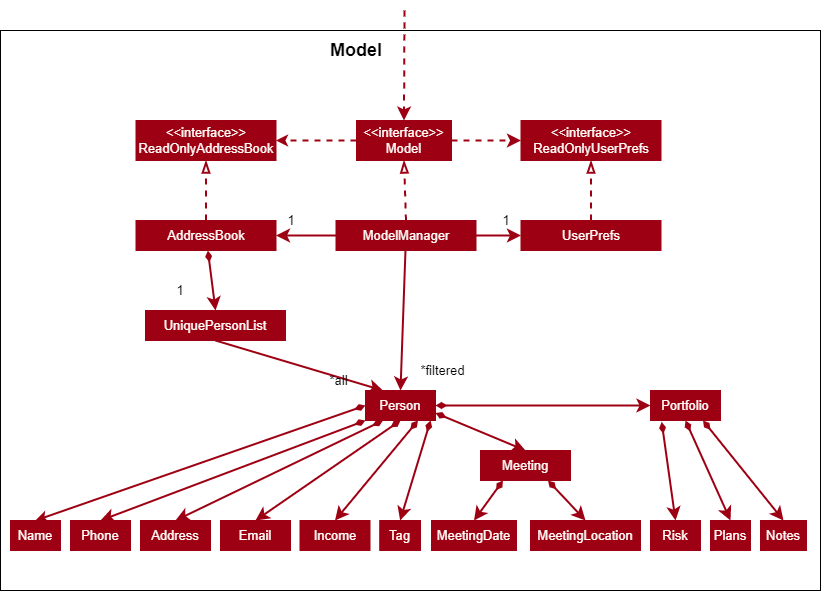

The diagram above was exported from draw.io. Its source (the exported page's mxGraphModel, read from the mxfile embedded in the PNG):
<mxGraphModel dx="1038" dy="547" grid="1" gridSize="10" guides="1" tooltips="1" connect="1" arrows="1" fold="1" page="1" pageScale="1" pageWidth="850" pageHeight="1100" background="none" math="0" shadow="0">
  <root>
    <mxCell id="0" />
    <mxCell id="1" parent="0" />
    <mxCell id="66I9koVs2YoZUpjzGb_B-63" value="" style="rounded=0;whiteSpace=wrap;html=1;strokeColor=#000000;fontFamily=Helvetica;fontSize=18;fontColor=#000000;fillColor=none;" parent="1" vertex="1">
      <mxGeometry x="20" y="320" width="820" height="560" as="geometry" />
    </mxCell>
    <mxCell id="66I9koVs2YoZUpjzGb_B-38" style="rounded=0;orthogonalLoop=1;jettySize=auto;html=1;exitX=0;exitY=0.5;exitDx=0;exitDy=0;entryX=0.5;entryY=0;entryDx=0;entryDy=0;strokeColor=#9D0012;strokeWidth=2;fontFamily=Helvetica;fontSize=13;fontColor=#FFFCF7;startArrow=diamondThin;startFill=1;sourcePerimeterSpacing=0;" parent="1" source="66I9koVs2YoZUpjzGb_B-4" target="66I9koVs2YoZUpjzGb_B-7" edge="1">
      <mxGeometry relative="1" as="geometry" />
    </mxCell>
    <mxCell id="66I9koVs2YoZUpjzGb_B-39" style="edgeStyle=none;rounded=0;orthogonalLoop=1;jettySize=auto;html=1;exitX=0;exitY=1;exitDx=0;exitDy=0;entryX=0.5;entryY=0;entryDx=0;entryDy=0;strokeColor=#9D0012;strokeWidth=2;fontFamily=Helvetica;fontSize=13;fontColor=#FFFCF7;startArrow=diamondThin;startFill=1;endSize=8;sourcePerimeterSpacing=0;targetPerimeterSpacing=13;" parent="1" source="66I9koVs2YoZUpjzGb_B-4" target="66I9koVs2YoZUpjzGb_B-8" edge="1">
      <mxGeometry relative="1" as="geometry" />
    </mxCell>
    <mxCell id="66I9koVs2YoZUpjzGb_B-40" style="edgeStyle=none;rounded=0;orthogonalLoop=1;jettySize=auto;html=1;exitX=0.25;exitY=1;exitDx=0;exitDy=0;entryX=0.5;entryY=0;entryDx=0;entryDy=0;strokeColor=#9D0012;strokeWidth=2;fontFamily=Helvetica;fontSize=13;fontColor=#FFFCF7;startArrow=diamondThin;startFill=1;endSize=8;sourcePerimeterSpacing=0;targetPerimeterSpacing=13;" parent="1" source="66I9koVs2YoZUpjzGb_B-4" target="66I9koVs2YoZUpjzGb_B-9" edge="1">
      <mxGeometry relative="1" as="geometry" />
    </mxCell>
    <mxCell id="66I9koVs2YoZUpjzGb_B-41" style="edgeStyle=none;rounded=0;orthogonalLoop=1;jettySize=auto;html=1;exitX=0.5;exitY=1;exitDx=0;exitDy=0;entryX=0.5;entryY=0;entryDx=0;entryDy=0;strokeColor=#9D0012;strokeWidth=2;fontFamily=Helvetica;fontSize=13;fontColor=#FFFCF7;startArrow=diamondThin;startFill=1;endSize=8;sourcePerimeterSpacing=0;targetPerimeterSpacing=13;" parent="1" source="66I9koVs2YoZUpjzGb_B-4" target="66I9koVs2YoZUpjzGb_B-27" edge="1">
      <mxGeometry relative="1" as="geometry" />
    </mxCell>
    <mxCell id="66I9koVs2YoZUpjzGb_B-42" style="edgeStyle=none;rounded=0;orthogonalLoop=1;jettySize=auto;html=1;exitX=0.75;exitY=1;exitDx=0;exitDy=0;entryX=0.5;entryY=0;entryDx=0;entryDy=0;strokeColor=#9D0012;strokeWidth=2;fontFamily=Helvetica;fontSize=13;fontColor=#FFFCF7;startArrow=diamondThin;startFill=1;endSize=8;sourcePerimeterSpacing=0;targetPerimeterSpacing=13;" parent="1" source="66I9koVs2YoZUpjzGb_B-4" target="66I9koVs2YoZUpjzGb_B-28" edge="1">
      <mxGeometry relative="1" as="geometry" />
    </mxCell>
    <mxCell id="66I9koVs2YoZUpjzGb_B-43" style="edgeStyle=none;rounded=0;orthogonalLoop=1;jettySize=auto;html=1;exitX=0.929;exitY=1;exitDx=0;exitDy=0;entryX=0.5;entryY=0;entryDx=0;entryDy=0;strokeColor=#9D0012;strokeWidth=2;fontFamily=Helvetica;fontSize=13;fontColor=#FFFCF7;startArrow=diamondThin;startFill=1;endSize=8;sourcePerimeterSpacing=0;targetPerimeterSpacing=13;endArrow=classic;endFill=1;exitPerimeter=0;" parent="1" source="66I9koVs2YoZUpjzGb_B-4" target="66I9koVs2YoZUpjzGb_B-29" edge="1">
      <mxGeometry relative="1" as="geometry" />
    </mxCell>
    <mxCell id="66I9koVs2YoZUpjzGb_B-4" value="&lt;font style=&quot;font-size: 13px;&quot;&gt;Person&lt;/font&gt;" style="rounded=0;whiteSpace=wrap;html=1;fillColor=#9D0012;fontColor=#FFFCF7;strokeColor=#9D0012;" parent="1" vertex="1">
      <mxGeometry x="385" y="680" width="70" height="30" as="geometry" />
    </mxCell>
    <mxCell id="66I9koVs2YoZUpjzGb_B-7" value="&lt;font style=&quot;font-size: 13px;&quot;&gt;Name&lt;/font&gt;" style="rounded=0;whiteSpace=wrap;html=1;fillColor=#9D0012;fontColor=#FFFCF7;strokeColor=#9D0012;" parent="1" vertex="1">
      <mxGeometry x="30" y="810" width="50" height="30" as="geometry" />
    </mxCell>
    <mxCell id="66I9koVs2YoZUpjzGb_B-8" value="&lt;font style=&quot;font-size: 13px;&quot;&gt;Phone&lt;/font&gt;" style="rounded=0;whiteSpace=wrap;html=1;fillColor=#9D0012;fontColor=#FFFCF7;strokeColor=#9D0012;" parent="1" vertex="1">
      <mxGeometry x="90" y="810" width="60" height="30" as="geometry" />
    </mxCell>
    <mxCell id="66I9koVs2YoZUpjzGb_B-9" value="&lt;font style=&quot;font-size: 13px;&quot;&gt;Address&lt;/font&gt;" style="rounded=0;whiteSpace=wrap;html=1;fillColor=#9D0012;fontColor=#FFFCF7;strokeColor=#9D0012;" parent="1" vertex="1">
      <mxGeometry x="160" y="810" width="70" height="30" as="geometry" />
    </mxCell>
    <mxCell id="66I9koVs2YoZUpjzGb_B-27" value="&lt;font style=&quot;font-size: 13px;&quot;&gt;Email&lt;/font&gt;" style="rounded=0;whiteSpace=wrap;html=1;fillColor=#9D0012;fontColor=#FFFCF7;strokeColor=#9D0012;" parent="1" vertex="1">
      <mxGeometry x="240" y="810" width="70" height="30" as="geometry" />
    </mxCell>
    <mxCell id="66I9koVs2YoZUpjzGb_B-28" value="&lt;font style=&quot;font-size: 13px;&quot;&gt;Income&lt;/font&gt;" style="rounded=0;whiteSpace=wrap;html=1;fillColor=#9D0012;fontColor=#FFFCF7;strokeColor=#9D0012;" parent="1" vertex="1">
      <mxGeometry x="319.5" y="810" width="70" height="30" as="geometry" />
    </mxCell>
    <mxCell id="66I9koVs2YoZUpjzGb_B-29" value="&lt;font style=&quot;font-size: 13px;&quot;&gt;Tag&lt;/font&gt;" style="rounded=0;whiteSpace=wrap;html=1;fillColor=#9D0012;fontColor=#FFFCF7;strokeColor=#9D0012;" parent="1" vertex="1">
      <mxGeometry x="399.25" y="810" width="40.75" height="30" as="geometry" />
    </mxCell>
    <mxCell id="66I9koVs2YoZUpjzGb_B-44" style="edgeStyle=none;rounded=0;orthogonalLoop=1;jettySize=auto;html=1;exitX=0.5;exitY=1;exitDx=0;exitDy=0;entryX=0.25;entryY=0;entryDx=0;entryDy=0;strokeColor=#9D0012;strokeWidth=2;fontFamily=Helvetica;fontSize=13;fontColor=#FFFCF7;startArrow=none;startFill=0;endSize=8;sourcePerimeterSpacing=0;targetPerimeterSpacing=13;" parent="1" source="66I9koVs2YoZUpjzGb_B-30" target="66I9koVs2YoZUpjzGb_B-4" edge="1">
      <mxGeometry relative="1" as="geometry" />
    </mxCell>
    <mxCell id="66I9koVs2YoZUpjzGb_B-30" value="&lt;font style=&quot;font-size: 13px;&quot;&gt;UniquePersonList&lt;/font&gt;" style="rounded=0;whiteSpace=wrap;html=1;fillColor=#9D0012;fontColor=#FFFCF7;strokeColor=#9D0012;" parent="1" vertex="1">
      <mxGeometry x="165" y="600" width="140" height="30" as="geometry" />
    </mxCell>
    <mxCell id="66I9koVs2YoZUpjzGb_B-48" style="edgeStyle=none;rounded=0;orthogonalLoop=1;jettySize=auto;html=1;exitX=0.5;exitY=0;exitDx=0;exitDy=0;entryX=0.5;entryY=1;entryDx=0;entryDy=0;strokeColor=#9D0012;strokeWidth=2;fontFamily=Helvetica;fontSize=13;fontColor=#FFFCF7;startArrow=none;startFill=0;endSize=8;sourcePerimeterSpacing=0;targetPerimeterSpacing=13;endArrow=blockThin;endFill=0;dashed=1;" parent="1" source="66I9koVs2YoZUpjzGb_B-31" target="66I9koVs2YoZUpjzGb_B-36" edge="1">
      <mxGeometry relative="1" as="geometry" />
    </mxCell>
    <mxCell id="66I9koVs2YoZUpjzGb_B-64" style="edgeStyle=none;rounded=0;orthogonalLoop=1;jettySize=auto;html=1;entryX=0.5;entryY=0;entryDx=0;entryDy=0;strokeColor=#9D0012;strokeWidth=2;fontFamily=Helvetica;fontSize=18;fontColor=#000000;startArrow=diamondThin;startFill=1;endArrow=classic;endFill=1;endSize=8;sourcePerimeterSpacing=0;targetPerimeterSpacing=13;" parent="1" source="66I9koVs2YoZUpjzGb_B-31" target="66I9koVs2YoZUpjzGb_B-30" edge="1">
      <mxGeometry relative="1" as="geometry" />
    </mxCell>
    <mxCell id="66I9koVs2YoZUpjzGb_B-31" value="&lt;font style=&quot;font-size: 13px;&quot;&gt;AddressBook&lt;/font&gt;" style="rounded=0;whiteSpace=wrap;html=1;fillColor=#9D0012;fontColor=#FFFCF7;strokeColor=#9D0012;" parent="1" vertex="1">
      <mxGeometry x="155.5" y="510" width="140" height="30" as="geometry" />
    </mxCell>
    <mxCell id="66I9koVs2YoZUpjzGb_B-45" style="edgeStyle=none;rounded=0;orthogonalLoop=1;jettySize=auto;html=1;entryX=0.5;entryY=0;entryDx=0;entryDy=0;strokeColor=#9D0012;strokeWidth=2;fontFamily=Helvetica;fontSize=13;fontColor=#FFFCF7;startArrow=none;startFill=0;endSize=8;sourcePerimeterSpacing=0;targetPerimeterSpacing=13;" parent="1" source="66I9koVs2YoZUpjzGb_B-32" target="66I9koVs2YoZUpjzGb_B-4" edge="1">
      <mxGeometry relative="1" as="geometry" />
    </mxCell>
    <mxCell id="66I9koVs2YoZUpjzGb_B-46" style="edgeStyle=none;rounded=0;orthogonalLoop=1;jettySize=auto;html=1;exitX=1;exitY=0.5;exitDx=0;exitDy=0;entryX=0;entryY=0.5;entryDx=0;entryDy=0;strokeColor=#9D0012;strokeWidth=2;fontFamily=Helvetica;fontSize=13;fontColor=#FFFCF7;startArrow=none;startFill=0;endSize=8;sourcePerimeterSpacing=0;targetPerimeterSpacing=13;" parent="1" source="66I9koVs2YoZUpjzGb_B-32" target="66I9koVs2YoZUpjzGb_B-33" edge="1">
      <mxGeometry relative="1" as="geometry" />
    </mxCell>
    <mxCell id="66I9koVs2YoZUpjzGb_B-47" style="edgeStyle=none;rounded=0;orthogonalLoop=1;jettySize=auto;html=1;exitX=0;exitY=0.5;exitDx=0;exitDy=0;entryX=1;entryY=0.5;entryDx=0;entryDy=0;strokeColor=#9D0012;strokeWidth=2;fontFamily=Helvetica;fontSize=13;fontColor=#FFFCF7;startArrow=none;startFill=0;endSize=8;sourcePerimeterSpacing=0;targetPerimeterSpacing=13;" parent="1" source="66I9koVs2YoZUpjzGb_B-32" target="66I9koVs2YoZUpjzGb_B-31" edge="1">
      <mxGeometry relative="1" as="geometry" />
    </mxCell>
    <mxCell id="66I9koVs2YoZUpjzGb_B-49" style="edgeStyle=none;rounded=0;orthogonalLoop=1;jettySize=auto;html=1;exitX=0.5;exitY=0;exitDx=0;exitDy=0;entryX=0.5;entryY=1;entryDx=0;entryDy=0;dashed=1;strokeColor=#9D0012;strokeWidth=2;fontFamily=Helvetica;fontSize=13;fontColor=#FFFCF7;startArrow=none;startFill=0;endArrow=blockThin;endFill=0;endSize=8;sourcePerimeterSpacing=0;targetPerimeterSpacing=13;" parent="1" source="66I9koVs2YoZUpjzGb_B-32" target="66I9koVs2YoZUpjzGb_B-35" edge="1">
      <mxGeometry relative="1" as="geometry" />
    </mxCell>
    <mxCell id="66I9koVs2YoZUpjzGb_B-32" value="&lt;font style=&quot;font-size: 13px;&quot;&gt;ModelManager&lt;/font&gt;" style="rounded=0;whiteSpace=wrap;html=1;fillColor=#9D0012;fontColor=#FFFCF7;strokeColor=#9D0012;" parent="1" vertex="1">
      <mxGeometry x="355.5" y="510" width="140" height="30" as="geometry" />
    </mxCell>
    <mxCell id="66I9koVs2YoZUpjzGb_B-50" style="edgeStyle=none;rounded=0;orthogonalLoop=1;jettySize=auto;html=1;exitX=0.5;exitY=0;exitDx=0;exitDy=0;entryX=0.5;entryY=1;entryDx=0;entryDy=0;dashed=1;strokeColor=#9D0012;strokeWidth=2;fontFamily=Helvetica;fontSize=13;fontColor=#FFFCF7;startArrow=none;startFill=0;endArrow=blockThin;endFill=0;endSize=8;sourcePerimeterSpacing=0;targetPerimeterSpacing=13;" parent="1" source="66I9koVs2YoZUpjzGb_B-33" target="66I9koVs2YoZUpjzGb_B-34" edge="1">
      <mxGeometry relative="1" as="geometry" />
    </mxCell>
    <mxCell id="66I9koVs2YoZUpjzGb_B-33" value="&lt;font style=&quot;font-size: 13px;&quot;&gt;UserPrefs&lt;/font&gt;" style="rounded=0;whiteSpace=wrap;html=1;fillColor=#9D0012;fontColor=#FFFCF7;strokeColor=#9D0012;" parent="1" vertex="1">
      <mxGeometry x="540.5" y="510" width="140" height="30" as="geometry" />
    </mxCell>
    <mxCell id="66I9koVs2YoZUpjzGb_B-34" value="&lt;font style=&quot;font-size: 13px;&quot;&gt;&amp;lt;&amp;lt;interface&amp;gt;&amp;gt;&lt;br&gt;ReadOnlyUserPrefs&lt;br&gt;&lt;/font&gt;" style="rounded=0;whiteSpace=wrap;html=1;fillColor=#9D0012;fontColor=#FFFCF7;strokeColor=#9D0012;" parent="1" vertex="1">
      <mxGeometry x="540.5" y="410" width="140" height="40" as="geometry" />
    </mxCell>
    <mxCell id="66I9koVs2YoZUpjzGb_B-37" style="edgeStyle=orthogonalEdgeStyle;rounded=0;orthogonalLoop=1;jettySize=auto;html=1;exitX=0;exitY=0.5;exitDx=0;exitDy=0;entryX=1;entryY=0.5;entryDx=0;entryDy=0;strokeColor=#9D0012;strokeWidth=2;fontFamily=Helvetica;fontSize=13;fontColor=#FFFCF7;dashed=1;endArrow=classic;endFill=1;" parent="1" source="66I9koVs2YoZUpjzGb_B-35" target="66I9koVs2YoZUpjzGb_B-36" edge="1">
      <mxGeometry relative="1" as="geometry" />
    </mxCell>
    <mxCell id="66I9koVs2YoZUpjzGb_B-52" style="edgeStyle=none;rounded=0;orthogonalLoop=1;jettySize=auto;html=1;exitX=1;exitY=0.5;exitDx=0;exitDy=0;entryX=0;entryY=0.5;entryDx=0;entryDy=0;dashed=1;strokeColor=#9D0012;strokeWidth=2;fontFamily=Helvetica;fontSize=13;fontColor=#FFFCF7;startArrow=none;startFill=0;endArrow=classic;endFill=1;endSize=8;sourcePerimeterSpacing=0;targetPerimeterSpacing=13;" parent="1" source="66I9koVs2YoZUpjzGb_B-35" target="66I9koVs2YoZUpjzGb_B-34" edge="1">
      <mxGeometry relative="1" as="geometry" />
    </mxCell>
    <mxCell id="66I9koVs2YoZUpjzGb_B-35" value="&lt;font style=&quot;font-size: 13px;&quot;&gt;&amp;lt;&amp;lt;interface&amp;gt;&amp;gt;&lt;br&gt;Model&lt;br&gt;&lt;/font&gt;" style="rounded=0;whiteSpace=wrap;html=1;fillColor=#9D0012;fontColor=#FFFCF7;strokeColor=#9D0012;" parent="1" vertex="1">
      <mxGeometry x="376" y="410" width="95" height="40" as="geometry" />
    </mxCell>
    <mxCell id="66I9koVs2YoZUpjzGb_B-36" value="&lt;font style=&quot;font-size: 13px;&quot;&gt;&amp;lt;&amp;lt;interface&amp;gt;&amp;gt;&lt;br&gt;ReadOnlyAddressBook&lt;br&gt;&lt;/font&gt;" style="rounded=0;whiteSpace=wrap;html=1;fillColor=#9D0012;fontColor=#FFFCF7;strokeColor=#9D0012;" parent="1" vertex="1">
      <mxGeometry x="155.5" y="410" width="140" height="40" as="geometry" />
    </mxCell>
    <mxCell id="66I9koVs2YoZUpjzGb_B-53" value="" style="endArrow=classic;html=1;rounded=0;dashed=1;strokeColor=#9D0012;strokeWidth=2;fontFamily=Helvetica;fontSize=13;fontColor=#FFFCF7;endSize=8;sourcePerimeterSpacing=0;targetPerimeterSpacing=13;entryX=0.5;entryY=0;entryDx=0;entryDy=0;" parent="1" target="66I9koVs2YoZUpjzGb_B-35" edge="1">
      <mxGeometry width="50" height="50" relative="1" as="geometry">
        <mxPoint x="424" y="300" as="sourcePoint" />
        <mxPoint x="425" y="290" as="targetPoint" />
      </mxGeometry>
    </mxCell>
    <mxCell id="66I9koVs2YoZUpjzGb_B-54" value="&lt;font color=&quot;#000000&quot;&gt;1&lt;/font&gt;" style="text;html=1;strokeColor=none;fillColor=none;align=center;verticalAlign=middle;whiteSpace=wrap;rounded=0;fontFamily=Helvetica;fontSize=13;fontColor=#FFFCF7;" parent="1" vertex="1">
      <mxGeometry x="185" y="570" width="30" height="20" as="geometry" />
    </mxCell>
    <mxCell id="66I9koVs2YoZUpjzGb_B-56" value="&lt;font color=&quot;#000000&quot;&gt;1&lt;/font&gt;" style="text;html=1;strokeColor=none;fillColor=none;align=center;verticalAlign=middle;whiteSpace=wrap;rounded=0;fontFamily=Helvetica;fontSize=13;fontColor=#FFFCF7;" parent="1" vertex="1">
      <mxGeometry x="295.5" y="500" width="30" height="20" as="geometry" />
    </mxCell>
    <mxCell id="66I9koVs2YoZUpjzGb_B-57" value="&lt;font color=&quot;#000000&quot;&gt;1&lt;/font&gt;" style="text;html=1;strokeColor=none;fillColor=none;align=center;verticalAlign=middle;whiteSpace=wrap;rounded=0;fontFamily=Helvetica;fontSize=13;fontColor=#FFFCF7;" parent="1" vertex="1">
      <mxGeometry x="510.5" y="500" width="30" height="20" as="geometry" />
    </mxCell>
    <mxCell id="66I9koVs2YoZUpjzGb_B-59" value="&lt;font color=&quot;#000000&quot;&gt;*filtered&lt;/font&gt;" style="text;html=1;strokeColor=none;fillColor=none;align=center;verticalAlign=middle;whiteSpace=wrap;rounded=0;fontFamily=Helvetica;fontSize=13;fontColor=#FFFCF7;" parent="1" vertex="1">
      <mxGeometry x="430" y="650" width="65" height="20" as="geometry" />
    </mxCell>
    <mxCell id="66I9koVs2YoZUpjzGb_B-60" value="&lt;font color=&quot;#000000&quot;&gt;*all&lt;/font&gt;" style="text;html=1;strokeColor=none;fillColor=none;align=center;verticalAlign=middle;whiteSpace=wrap;rounded=0;fontFamily=Helvetica;fontSize=13;fontColor=#FFFCF7;" parent="1" vertex="1">
      <mxGeometry x="342" y="660" width="33" height="20" as="geometry" />
    </mxCell>
    <mxCell id="66I9koVs2YoZUpjzGb_B-61" value="&lt;font size=&quot;1&quot; color=&quot;#000000&quot;&gt;&lt;b style=&quot;font-size: 18px;&quot;&gt;Model&lt;/b&gt;&lt;/font&gt;" style="text;html=1;strokeColor=none;fillColor=none;align=center;verticalAlign=middle;whiteSpace=wrap;rounded=0;fontFamily=Helvetica;fontSize=13;fontColor=#FFFCF7;" parent="1" vertex="1">
      <mxGeometry x="342" y="330" width="68" height="20" as="geometry" />
    </mxCell>
    <mxCell id="z5gg2nzRZ3XXMCyo1Qe--1" value="&lt;font style=&quot;font-size: 13px;&quot;&gt;MeetingLocation&lt;/font&gt;" style="rounded=0;whiteSpace=wrap;html=1;fillColor=#9D0012;fontColor=#FFFCF7;strokeColor=#9D0012;" parent="1" vertex="1">
      <mxGeometry x="550" y="810" width="110" height="30" as="geometry" />
    </mxCell>
    <mxCell id="1cpc97SO5D6EbYCVGQXL-1" style="edgeStyle=none;rounded=0;orthogonalLoop=1;jettySize=auto;html=1;exitX=0.25;exitY=1;exitDx=0;exitDy=0;entryX=0.75;entryY=1;entryDx=0;entryDy=0;strokeColor=#9D0012;strokeWidth=2;fontFamily=Helvetica;fontSize=13;fontColor=#FFFCF7;startArrow=diamondThin;startFill=1;endSize=8;sourcePerimeterSpacing=0;targetPerimeterSpacing=13;endArrow=classic;endFill=1;" parent="1" source="cpXssl0nYgGsjE9-NISs-3" edge="1">
      <mxGeometry relative="1" as="geometry">
        <mxPoint x="455" y="692.5" as="sourcePoint" />
        <mxPoint x="493.5" y="810" as="targetPoint" />
      </mxGeometry>
    </mxCell>
    <mxCell id="eYLJQBL_GxnlwJD-xRBD-2" style="edgeStyle=none;rounded=0;orthogonalLoop=1;jettySize=auto;html=1;strokeColor=#9D0012;strokeWidth=2;fontFamily=Helvetica;fontSize=13;fontColor=#FFFCF7;startArrow=diamondThin;startFill=1;endSize=8;sourcePerimeterSpacing=0;targetPerimeterSpacing=13;endArrow=classic;endFill=1;entryX=0.5;entryY=0;entryDx=0;entryDy=0;exitX=0.16;exitY=1.047;exitDx=0;exitDy=0;exitPerimeter=0;" parent="1" source="KLpT1tNrGMtcWcY9ZbMp-1" target="eYLJQBL_GxnlwJD-xRBD-3" edge="1">
      <mxGeometry relative="1" as="geometry">
        <mxPoint x="460" y="700" as="sourcePoint" />
        <mxPoint x="780" y="810" as="targetPoint" />
        <Array as="points" />
      </mxGeometry>
    </mxCell>
    <mxCell id="eYLJQBL_GxnlwJD-xRBD-3" value="&lt;font style=&quot;font-size: 13px;&quot;&gt;Risk&lt;/font&gt;" style="rounded=0;whiteSpace=wrap;html=1;fillColor=#9D0012;fontColor=#FFFCF7;strokeColor=#9D0012;" parent="1" vertex="1">
      <mxGeometry x="670" y="810" width="50" height="30" as="geometry" />
    </mxCell>
    <mxCell id="eYLJQBL_GxnlwJD-xRBD-4" value="&lt;font style=&quot;font-size: 13px;&quot;&gt;Plans&lt;/font&gt;" style="rounded=0;whiteSpace=wrap;html=1;fillColor=#9D0012;fontColor=#FFFCF7;strokeColor=#9D0012;" parent="1" vertex="1">
      <mxGeometry x="730" y="810" width="40" height="30" as="geometry" />
    </mxCell>
    <mxCell id="eYLJQBL_GxnlwJD-xRBD-5" style="edgeStyle=none;rounded=0;orthogonalLoop=1;jettySize=auto;html=1;exitX=0.5;exitY=1;exitDx=0;exitDy=0;strokeColor=#9D0012;strokeWidth=2;fontFamily=Helvetica;fontSize=13;fontColor=#FFFCF7;startArrow=diamondThin;startFill=1;endSize=8;sourcePerimeterSpacing=0;targetPerimeterSpacing=13;endArrow=classic;endFill=1;entryX=0.5;entryY=0;entryDx=0;entryDy=0;" parent="1" source="KLpT1tNrGMtcWcY9ZbMp-1" target="eYLJQBL_GxnlwJD-xRBD-4" edge="1">
      <mxGeometry relative="1" as="geometry">
        <mxPoint x="465" y="690" as="sourcePoint" />
        <mxPoint x="675" y="820" as="targetPoint" />
        <Array as="points" />
      </mxGeometry>
    </mxCell>
    <mxCell id="KLpT1tNrGMtcWcY9ZbMp-1" value="&lt;font style=&quot;font-size: 13px;&quot;&gt;Portfolio&lt;/font&gt;" style="rounded=0;whiteSpace=wrap;html=1;fillColor=#9D0012;fontColor=#FFFCF7;strokeColor=#9D0012;" parent="1" vertex="1">
      <mxGeometry x="670" y="680" width="70" height="30" as="geometry" />
    </mxCell>
    <mxCell id="KLpT1tNrGMtcWcY9ZbMp-2" style="edgeStyle=none;rounded=0;orthogonalLoop=1;jettySize=auto;html=1;strokeColor=#9D0012;strokeWidth=2;fontFamily=Helvetica;fontSize=13;fontColor=#FFFCF7;startArrow=diamondThin;startFill=1;endSize=8;sourcePerimeterSpacing=0;targetPerimeterSpacing=13;endArrow=classic;endFill=1;entryX=0;entryY=0.5;entryDx=0;entryDy=0;exitX=1;exitY=0.5;exitDx=0;exitDy=0;" parent="1" source="66I9koVs2YoZUpjzGb_B-4" target="KLpT1tNrGMtcWcY9ZbMp-1" edge="1">
      <mxGeometry relative="1" as="geometry">
        <mxPoint x="460" y="695" as="sourcePoint" />
        <mxPoint x="675" y="820" as="targetPoint" />
        <Array as="points" />
      </mxGeometry>
    </mxCell>
    <mxCell id="cpXssl0nYgGsjE9-NISs-1" value="&lt;font style=&quot;font-size: 13px;&quot;&gt;Notes&lt;br&gt;&lt;/font&gt;" style="rounded=0;whiteSpace=wrap;html=1;fillColor=#9D0012;fontColor=#FFFCF7;strokeColor=#9D0012;" vertex="1" parent="1">
      <mxGeometry x="780" y="810" width="46" height="30" as="geometry" />
    </mxCell>
    <mxCell id="cpXssl0nYgGsjE9-NISs-2" style="edgeStyle=none;rounded=0;orthogonalLoop=1;jettySize=auto;html=1;exitX=0.75;exitY=1;exitDx=0;exitDy=0;strokeColor=#9D0012;strokeWidth=2;fontFamily=Helvetica;fontSize=13;fontColor=#FFFCF7;startArrow=diamondThin;startFill=1;endSize=8;sourcePerimeterSpacing=0;targetPerimeterSpacing=13;endArrow=classic;endFill=1;entryX=0.5;entryY=0;entryDx=0;entryDy=0;" edge="1" parent="1" source="KLpT1tNrGMtcWcY9ZbMp-1" target="cpXssl0nYgGsjE9-NISs-1">
      <mxGeometry relative="1" as="geometry">
        <mxPoint x="732.5" y="720" as="sourcePoint" />
        <mxPoint x="730" y="820" as="targetPoint" />
        <Array as="points" />
      </mxGeometry>
    </mxCell>
    <mxCell id="cpXssl0nYgGsjE9-NISs-3" value="&lt;font style=&quot;font-size: 13px;&quot;&gt;Meeting&lt;br&gt;&lt;/font&gt;" style="rounded=0;whiteSpace=wrap;html=1;fillColor=#9D0012;fontColor=#FFFCF7;strokeColor=#9D0012;" vertex="1" parent="1">
      <mxGeometry x="500" y="740" width="90" height="30" as="geometry" />
    </mxCell>
    <mxCell id="cpXssl0nYgGsjE9-NISs-5" style="edgeStyle=none;rounded=0;orthogonalLoop=1;jettySize=auto;html=1;exitX=1;exitY=0.75;exitDx=0;exitDy=0;entryX=0.5;entryY=0;entryDx=0;entryDy=0;strokeColor=#9D0012;strokeWidth=2;fontFamily=Helvetica;fontSize=13;fontColor=#FFFCF7;startArrow=diamondThin;startFill=1;endSize=8;sourcePerimeterSpacing=0;targetPerimeterSpacing=13;endArrow=classic;endFill=1;" edge="1" parent="1" source="66I9koVs2YoZUpjzGb_B-4" target="cpXssl0nYgGsjE9-NISs-3">
      <mxGeometry relative="1" as="geometry">
        <mxPoint x="455" y="700" as="sourcePoint" />
        <mxPoint x="565" y="800" as="targetPoint" />
      </mxGeometry>
    </mxCell>
    <mxCell id="cpXssl0nYgGsjE9-NISs-6" value="&lt;font style=&quot;font-size: 13px;&quot;&gt;MeetingDate&lt;/font&gt;" style="rounded=0;whiteSpace=wrap;html=1;fillColor=#9D0012;fontColor=#FFFCF7;strokeColor=#9D0012;" vertex="1" parent="1">
      <mxGeometry x="451" y="810" width="85" height="30" as="geometry" />
    </mxCell>
    <mxCell id="cpXssl0nYgGsjE9-NISs-7" style="edgeStyle=orthogonalEdgeStyle;rounded=0;orthogonalLoop=1;jettySize=auto;html=1;exitX=0.5;exitY=1;exitDx=0;exitDy=0;" edge="1" parent="1">
      <mxGeometry relative="1" as="geometry">
        <mxPoint x="492.5" y="840" as="sourcePoint" />
        <mxPoint x="492.5" y="840" as="targetPoint" />
      </mxGeometry>
    </mxCell>
    <mxCell id="cpXssl0nYgGsjE9-NISs-8" style="edgeStyle=none;rounded=0;orthogonalLoop=1;jettySize=auto;html=1;exitX=0.75;exitY=1;exitDx=0;exitDy=0;entryX=0.5;entryY=0;entryDx=0;entryDy=0;strokeColor=#9D0012;strokeWidth=2;fontFamily=Helvetica;fontSize=13;fontColor=#FFFCF7;startArrow=diamondThin;startFill=1;endSize=8;sourcePerimeterSpacing=0;targetPerimeterSpacing=13;endArrow=classic;endFill=1;" edge="1" parent="1" source="cpXssl0nYgGsjE9-NISs-3" target="z5gg2nzRZ3XXMCyo1Qe--1">
      <mxGeometry relative="1" as="geometry">
        <mxPoint x="562.5" y="760" as="sourcePoint" />
        <mxPoint x="503.5" y="820" as="targetPoint" />
      </mxGeometry>
    </mxCell>
  </root>
</mxGraphModel>